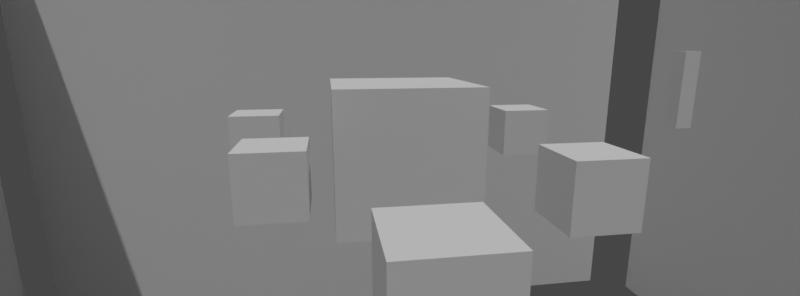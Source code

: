 # Source: 10.blend  (saved by Blender 3.6.11; exported with 4.5.12 LTS)
import bpy
from mathutils import Matrix  # noqa: F401  (used for matrix-valued properties, if any)

bpy.ops.wm.read_factory_settings(use_empty=True)
scene = bpy.context.scene
scene.name = 'Scene'

# ---- collections
col_collection = bpy.data.collections.new('Collection'); scene.collection.children.link(col_collection)

# ---- world
world_world = bpy.data.worlds.new('World'); scene.world = world_world
world_world.use_nodes = True; world_world.node_tree.nodes.clear()
_N = world_world.node_tree.nodes; _L = world_world.node_tree.links
n0 = _N.new('ShaderNodeOutputWorld'); n0.name = 'World Output'; n0.location = (300, 300)
n1 = _N.new('ShaderNodeBackground'); n1.name = 'Background'; n1.location = (10, 300)
n1.inputs[0].default_value = (0.05088, 0.05088, 0.05088, 1.0)
_L.new(n1.outputs[0], n0.inputs[0])
n0.is_active_output = True
world_world.color = (0.05088, 0.05088, 0.05088)
world_world.use_sun_shadow = False
world_world.sun_shadow_jitter_overblur = 0.0

# ---- cameras
cam_camera = bpy.data.cameras.new('Camera')
cam_camera.sensor_fit = 'VERTICAL'
cam_camera.lens = 18.0
cam_camera.sensor_height = 12.0

# ---- lights
light_spot_004 = bpy.data.lights.new('Spot.004', 'SUN')
light_spot_004.transmission_factor = 0.0
light_spot_004.energy = 1.0
light_spot_004.shadow_soft_size = 0.68
light_spot_001 = bpy.data.lights.new('Spot.001', 'SUN')
light_spot_001.transmission_factor = 0.0
light_spot_001.energy = 1.0
light_spot_001.shadow_soft_size = 0.68

# ---- meshes
me_cube_002 = bpy.data.meshes.new('Cube.002')
me_cube_002.from_pydata([(-0.1872, -0.1872, -0.85), (-0.1872, -0.1872, 0.85), (-0.1872, 0.1872, -0.85), (-0.1872, 0.1872, 0.85), (0.1872, -0.1872, -0.85), (0.1872, -0.1872, 0.85), (0.1872, 0.1872, -0.85), (0.1872, 0.1872, 0.85)], [], [(0, 1, 3, 2), (2, 3, 7, 6), (6, 7, 5, 4), (4, 5, 1, 0), (2, 6, 4, 0), (7, 3, 1, 5)])
_uv = me_cube_002.uv_layers.new(name='UVMap')
_uv.uv.foreach_set('vector', [0.375, 0.0, 0.625, 0.0, 0.625, 0.25, 0.375, 0.25, 0.375, 0.25, 0.625, 0.25, 0.625, 0.5, 0.375, 0.5, 0.375, 0.5, 0.625, 0.5, 0.625, 0.75, 0.375, 0.75, 0.375, 0.75, 0.625, 0.75, 0.625, 1.0, 0.375, 1.0, 0.125, 0.5, 0.375, 0.5, 0.375, 0.75, 0.125, 0.75, 0.625, 0.5, 0.875, 0.5, 0.875, 0.75, 0.625, 0.75])
me_cube_002.update()
me_cube_016 = bpy.data.meshes.new('Cube.016')
me_cube_016.from_pydata([(-0.2939, -0.2939, -0.2939), (-0.2939, -0.2939, 0.2939), (-0.2939, 0.2939, -0.2939), (-0.2939, 0.2939, 0.2939), (0.2939, -0.2939, -0.2939), (0.2939, -0.2939, 0.2939), (0.2939, 0.2939, -0.2939), (0.2939, 0.2939, 0.2939)], [], [(0, 1, 3, 2), (2, 3, 7, 6), (6, 7, 5, 4), (4, 5, 1, 0), (2, 6, 4, 0), (7, 3, 1, 5)])
_uv = me_cube_016.uv_layers.new(name='UVMap')
_uv.uv.foreach_set('vector', [0.375, 0.0, 0.625, 0.0, 0.625, 0.25, 0.375, 0.25, 0.375, 0.25, 0.625, 0.25, 0.625, 0.5, 0.375, 0.5, 0.375, 0.5, 0.625, 0.5, 0.625, 0.75, 0.375, 0.75, 0.375, 0.75, 0.625, 0.75, 0.625, 1.0, 0.375, 1.0, 0.125, 0.5, 0.375, 0.5, 0.375, 0.75, 0.125, 0.75, 0.625, 0.5, 0.875, 0.5, 0.875, 0.75, 0.625, 0.75])
me_cube_016.update()
me_cube_001 = bpy.data.meshes.new('Cube.001')
me_cube_001.from_pydata([(-0.2939, -0.2939, -0.2939), (-0.2939, -0.2939, 0.2939), (-0.2939, 0.2939, -0.2939), (-0.2939, 0.2939, 0.2939), (0.2939, -0.2939, -0.2939), (0.2939, -0.2939, 0.2939), (0.2939, 0.2939, -0.2939), (0.2939, 0.2939, 0.2939)], [], [(0, 1, 3, 2), (2, 3, 7, 6), (6, 7, 5, 4), (4, 5, 1, 0), (2, 6, 4, 0), (7, 3, 1, 5)])
_uv = me_cube_001.uv_layers.new(name='UVMap')
_uv.uv.foreach_set('vector', [0.375, 0.0, 0.625, 0.0, 0.625, 0.25, 0.375, 0.25, 0.375, 0.25, 0.625, 0.25, 0.625, 0.5, 0.375, 0.5, 0.375, 0.5, 0.625, 0.5, 0.625, 0.75, 0.375, 0.75, 0.375, 0.75, 0.625, 0.75, 0.625, 1.0, 0.375, 1.0, 0.125, 0.5, 0.375, 0.5, 0.375, 0.75, 0.125, 0.75, 0.625, 0.5, 0.875, 0.5, 0.875, 0.75, 0.625, 0.75])
me_cube_001.update()
me_cube_003 = bpy.data.meshes.new('Cube.003')
me_cube_003.from_pydata([(-0.2939, -0.2939, -0.2939), (-0.2939, -0.2939, 0.2939), (-0.2939, 0.2939, -0.2939), (-0.2939, 0.2939, 0.2939), (0.2939, -0.2939, -0.2939), (0.2939, -0.2939, 0.2939), (0.2939, 0.2939, -0.2939), (0.2939, 0.2939, 0.2939)], [], [(0, 1, 3, 2), (2, 3, 7, 6), (6, 7, 5, 4), (4, 5, 1, 0), (2, 6, 4, 0), (7, 3, 1, 5)])
_uv = me_cube_003.uv_layers.new(name='UVMap')
_uv.uv.foreach_set('vector', [0.375, 0.0, 0.625, 0.0, 0.625, 0.25, 0.375, 0.25, 0.375, 0.25, 0.625, 0.25, 0.625, 0.5, 0.375, 0.5, 0.375, 0.5, 0.625, 0.5, 0.625, 0.75, 0.375, 0.75, 0.375, 0.75, 0.625, 0.75, 0.625, 1.0, 0.375, 1.0, 0.125, 0.5, 0.375, 0.5, 0.375, 0.75, 0.125, 0.75, 0.625, 0.5, 0.875, 0.5, 0.875, 0.75, 0.625, 0.75])
me_cube_003.update()
me_cube_004 = bpy.data.meshes.new('Cube.004')
me_cube_004.from_pydata([(-0.2939, -0.2939, -0.2939), (-0.2939, -0.2939, 0.2939), (-0.2939, 0.2939, -0.2939), (-0.2939, 0.2939, 0.2939), (0.2939, -0.2939, -0.2939), (0.2939, -0.2939, 0.2939), (0.2939, 0.2939, -0.2939), (0.2939, 0.2939, 0.2939)], [], [(0, 1, 3, 2), (2, 3, 7, 6), (6, 7, 5, 4), (4, 5, 1, 0), (2, 6, 4, 0), (7, 3, 1, 5)])
_uv = me_cube_004.uv_layers.new(name='UVMap')
_uv.uv.foreach_set('vector', [0.375, 0.0, 0.625, 0.0, 0.625, 0.25, 0.375, 0.25, 0.375, 0.25, 0.625, 0.25, 0.625, 0.5, 0.375, 0.5, 0.375, 0.5, 0.625, 0.5, 0.625, 0.75, 0.375, 0.75, 0.375, 0.75, 0.625, 0.75, 0.625, 1.0, 0.375, 1.0, 0.125, 0.5, 0.375, 0.5, 0.375, 0.75, 0.125, 0.75, 0.625, 0.5, 0.875, 0.5, 0.875, 0.75, 0.625, 0.75])
me_cube_004.update()
me_cube_005 = bpy.data.meshes.new('Cube.005')
me_cube_005.from_pydata([(-0.2939, -0.2939, -0.2939), (-0.2939, -0.2939, 0.2939), (-0.2939, 0.2939, -0.2939), (-0.2939, 0.2939, 0.2939), (0.2939, -0.2939, -0.2939), (0.2939, -0.2939, 0.2939), (0.2939, 0.2939, -0.2939), (0.2939, 0.2939, 0.2939)], [], [(0, 1, 3, 2), (2, 3, 7, 6), (6, 7, 5, 4), (4, 5, 1, 0), (2, 6, 4, 0), (7, 3, 1, 5)])
_uv = me_cube_005.uv_layers.new(name='UVMap')
_uv.uv.foreach_set('vector', [0.375, 0.0, 0.625, 0.0, 0.625, 0.25, 0.375, 0.25, 0.375, 0.25, 0.625, 0.25, 0.625, 0.5, 0.375, 0.5, 0.375, 0.5, 0.625, 0.5, 0.625, 0.75, 0.375, 0.75, 0.375, 0.75, 0.625, 0.75, 0.625, 1.0, 0.375, 1.0, 0.125, 0.5, 0.375, 0.5, 0.375, 0.75, 0.125, 0.75, 0.625, 0.5, 0.875, 0.5, 0.875, 0.75, 0.625, 0.75])
me_cube_005.update()
me_cube_006 = bpy.data.meshes.new('Cube.006')
me_cube_006.from_pydata([(-0.2939, -0.2939, -0.2939), (-0.2939, -0.2939, 0.2939), (-0.2939, 0.2939, -0.2939), (-0.2939, 0.2939, 0.2939), (0.2939, -0.2939, -0.2939), (0.2939, -0.2939, 0.2939), (0.2939, 0.2939, -0.2939), (0.2939, 0.2939, 0.2939)], [], [(0, 1, 3, 2), (2, 3, 7, 6), (6, 7, 5, 4), (4, 5, 1, 0), (2, 6, 4, 0), (7, 3, 1, 5)])
_uv = me_cube_006.uv_layers.new(name='UVMap')
_uv.uv.foreach_set('vector', [0.375, 0.0, 0.625, 0.0, 0.625, 0.25, 0.375, 0.25, 0.375, 0.25, 0.625, 0.25, 0.625, 0.5, 0.375, 0.5, 0.375, 0.5, 0.625, 0.5, 0.625, 0.75, 0.375, 0.75, 0.375, 0.75, 0.625, 0.75, 0.625, 1.0, 0.375, 1.0, 0.125, 0.5, 0.375, 0.5, 0.375, 0.75, 0.125, 0.75, 0.625, 0.5, 0.875, 0.5, 0.875, 0.75, 0.625, 0.75])
me_cube_006.update()
me_cube = bpy.data.meshes.new('Cube')
me_cube.from_pydata([(-0.5, -0.5, -0.5), (-0.5, -0.5, 0.5), (-0.5, 0.5, -0.5), (-0.5, 0.5, 0.5), (0.5, -0.5, -0.5), (0.5, -0.5, 0.5), (0.5, 0.5, -0.5), (0.5, 0.5, 0.5)], [], [(0, 1, 3, 2), (2, 3, 7, 6), (6, 7, 5, 4), (4, 5, 1, 0), (2, 6, 4, 0), (7, 3, 1, 5)])
_uv = me_cube.uv_layers.new(name='UVMap')
_uv.uv.foreach_set('vector', [0.375, 0.0, 0.625, 0.0, 0.625, 0.25, 0.375, 0.25, 0.375, 0.25, 0.625, 0.25, 0.625, 0.5, 0.375, 0.5, 0.375, 0.5, 0.625, 0.5, 0.625, 0.75, 0.375, 0.75, 0.375, 0.75, 0.625, 0.75, 0.625, 1.0, 0.375, 1.0, 0.125, 0.5, 0.375, 0.5, 0.375, 0.75, 0.125, 0.75, 0.625, 0.5, 0.875, 0.5, 0.875, 0.75, 0.625, 0.75])
me_cube.update()
me_cube_007 = bpy.data.meshes.new('Cube.007')
me_cube_007.from_pydata([(-0.5, -0.5, -0.5), (-0.5, -0.5, 0.5), (-0.5, 0.5, -0.5), (-0.5, 0.5, 0.5), (0.5, -0.5, -0.5), (0.5, -0.5, 0.5), (0.5, 0.5, -0.5), (0.5, 0.5, 0.5)], [], [(0, 1, 3, 2), (2, 3, 7, 6), (6, 7, 5, 4), (4, 5, 1, 0), (2, 6, 4, 0), (7, 3, 1, 5)])
_uv = me_cube_007.uv_layers.new(name='UVMap')
_uv.uv.foreach_set('vector', [0.375, 0.0, 0.625, 0.0, 0.625, 0.25, 0.375, 0.25, 0.375, 0.25, 0.625, 0.25, 0.625, 0.5, 0.375, 0.5, 0.375, 0.5, 0.625, 0.5, 0.625, 0.75, 0.375, 0.75, 0.375, 0.75, 0.625, 0.75, 0.625, 1.0, 0.375, 1.0, 0.125, 0.5, 0.375, 0.5, 0.375, 0.75, 0.125, 0.75, 0.625, 0.5, 0.875, 0.5, 0.875, 0.75, 0.625, 0.75])
me_cube_007.update()
me_cube_008 = bpy.data.meshes.new('Cube.008')
me_cube_008.from_pydata([(-0.5, -0.5, -0.5), (-0.5, -0.5, 0.5), (-0.5, 0.5, -0.5), (-0.5, 0.5, 0.5), (0.5, -0.5, -0.5), (0.5, -0.5, 0.5), (0.5, 0.5, -0.5), (0.5, 0.5, 0.5)], [], [(0, 1, 3, 2), (2, 3, 7, 6), (6, 7, 5, 4), (4, 5, 1, 0), (2, 6, 4, 0), (7, 3, 1, 5)])
_uv = me_cube_008.uv_layers.new(name='UVMap')
_uv.uv.foreach_set('vector', [0.375, 0.0, 0.625, 0.0, 0.625, 0.25, 0.375, 0.25, 0.375, 0.25, 0.625, 0.25, 0.625, 0.5, 0.375, 0.5, 0.375, 0.5, 0.625, 0.5, 0.625, 0.75, 0.375, 0.75, 0.375, 0.75, 0.625, 0.75, 0.625, 1.0, 0.375, 1.0, 0.125, 0.5, 0.375, 0.5, 0.375, 0.75, 0.125, 0.75, 0.625, 0.5, 0.875, 0.5, 0.875, 0.75, 0.625, 0.75])
me_cube_008.update()
me_cube_009 = bpy.data.meshes.new('Cube.009')
me_cube_009.from_pydata([(-0.5, -0.5, -0.5), (-0.5, -0.5, 0.5), (-0.5, 0.5, -0.5), (-0.5, 0.5, 0.5), (0.5, -0.5, -0.5), (0.5, -0.5, 0.5), (0.5, 0.5, -0.5), (0.5, 0.5, 0.5)], [], [(0, 1, 3, 2), (2, 3, 7, 6), (6, 7, 5, 4), (4, 5, 1, 0), (2, 6, 4, 0), (7, 3, 1, 5)])
_uv = me_cube_009.uv_layers.new(name='UVMap')
_uv.uv.foreach_set('vector', [0.375, 0.0, 0.625, 0.0, 0.625, 0.25, 0.375, 0.25, 0.375, 0.25, 0.625, 0.25, 0.625, 0.5, 0.375, 0.5, 0.375, 0.5, 0.625, 0.5, 0.625, 0.75, 0.375, 0.75, 0.375, 0.75, 0.625, 0.75, 0.625, 1.0, 0.375, 1.0, 0.125, 0.5, 0.375, 0.5, 0.375, 0.75, 0.125, 0.75, 0.625, 0.5, 0.875, 0.5, 0.875, 0.75, 0.625, 0.75])
me_cube_009.update()
me_cube_010 = bpy.data.meshes.new('Cube.010')
me_cube_010.from_pydata([(-0.5, -0.5, -0.5), (-0.5, -0.5, 0.5), (-0.5, 0.5, -0.5), (-0.5, 0.5, 0.5), (0.5, -0.5, -0.5), (0.5, -0.5, 0.5), (0.5, 0.5, -0.5), (0.5, 0.5, 0.5)], [], [(0, 1, 3, 2), (2, 3, 7, 6), (6, 7, 5, 4), (4, 5, 1, 0), (2, 6, 4, 0), (7, 3, 1, 5)])
_uv = me_cube_010.uv_layers.new(name='UVMap')
_uv.uv.foreach_set('vector', [0.375, 0.0, 0.625, 0.0, 0.625, 0.25, 0.375, 0.25, 0.375, 0.25, 0.625, 0.25, 0.625, 0.5, 0.375, 0.5, 0.375, 0.5, 0.625, 0.5, 0.625, 0.75, 0.375, 0.75, 0.375, 0.75, 0.625, 0.75, 0.625, 1.0, 0.375, 1.0, 0.125, 0.5, 0.375, 0.5, 0.375, 0.75, 0.125, 0.75, 0.625, 0.5, 0.875, 0.5, 0.875, 0.75, 0.625, 0.75])
me_cube_010.update()

# ---- objects
ob_camera = bpy.data.objects.new('Camera', cam_camera)
ob_cameratarget = bpy.data.objects.new('CameraTarget', None)
ob_cameratargetdof = bpy.data.objects.new('CameraTargetDof', None)
ob_cube_001 = bpy.data.objects.new('Cube.001', me_cube_002)
ob_spot_004 = bpy.data.objects.new('Spot.004', light_spot_004)
ob_content10 = bpy.data.objects.new('Content10', me_cube_016)
ob_nanka = bpy.data.objects.new('nanka', None)
ob_content10_001 = bpy.data.objects.new('Content10.001', me_cube_001)
ob_content10_002 = bpy.data.objects.new('Content10.002', me_cube_003)
ob_content10_003 = bpy.data.objects.new('Content10.003', me_cube_004)
ob_content10_004 = bpy.data.objects.new('Content10.004', me_cube_005)
ob_content10_005 = bpy.data.objects.new('Content10.005', me_cube_006)
ob_spot_001 = bpy.data.objects.new('Spot.001', light_spot_001)
ob_cube = bpy.data.objects.new('Cube', me_cube)
ob_cube_002 = bpy.data.objects.new('Cube.002', me_cube_007)
ob_cube_003 = bpy.data.objects.new('Cube.003', me_cube_008)
ob_cube_004 = bpy.data.objects.new('Cube.004', me_cube_009)
ob_wei = bpy.data.objects.new('Wei', me_cube_010)

# ---- transforms, parenting, visibility, modifiers, constraints
ob_camera.location = (1.301, 8.013, 1.843)
ob_camera.rotation_euler = (1.571, -0.0, 0.0)
_c = ob_camera.constraints.new('TRACK_TO'); _c.name = 'Track To'
_c.target = ob_cameratarget
ob_cameratarget.location = (0.0, 0.0, 0.02441)
ob_cameratargetdof.location = (0.0963, 0.05245, 1.414)
ob_cube_001.location = (-6.616, -0.928, 0.9339)
ob_spot_004.location = (-7.076, -9.604, 10.64)
ob_spot_004.rotation_euler = (0.4576, 0.09137, -0.8569)
ob_spot_004.scale = (1.248, 1.248, 1.248)
ob_content10.location = (0.2241, -2.417, 0.0)
ob_content10.scale = (1.707, 1.707, 1.707)
ob_nanka.location = (0.0, 0.0, 0.0)
ob_content10_001.location = (2.113, 1.594, 0.0)
ob_content10_001.scale = (1.707, 1.707, 1.707)
ob_content10_002.location = (-2.169, 2.679, 0.0)
ob_content10_002.scale = (1.707, 1.707, 1.707)
ob_content10_003.location = (0.4635, 4.903, 0.0)
ob_content10_003.scale = (1.707, 1.707, 1.707)
ob_content10_004.location = (2.809, -1.798, 0.0)
ob_content10_004.scale = (1.707, 1.707, 1.707)
ob_content10_005.location = (-3.061, -1.719, 0.0)
ob_content10_005.scale = (1.707, 1.707, 1.707)
ob_spot_001.location = (5.519, 10.44, 10.64)
ob_spot_001.rotation_euler = (0.4576, 0.09137, -3.7)
ob_spot_001.scale = (1.248, 1.248, 1.248)
ob_cube.location = (-0.0236, 21.14, -0.3321)
ob_cube.scale = (32.14, 4.569, 27.28)
ob_cube_002.location = (-23.53, -1.0, 0.0)
ob_cube_002.rotation_euler = (0.0, -0.0, -1.577)
ob_cube_002.scale = (37.98, 5.4, 32.24)
ob_cube_003.location = (22.39, -0.1965, 0.0)
ob_cube_003.rotation_euler = (0.0, -0.0, -1.577)
ob_cube_003.scale = (37.98, 5.4, 32.24)
ob_cube_004.location = (0.2351, -23.96, 0.0)
ob_cube_004.rotation_euler = (0.0, -0.0, -3.141)
ob_cube_004.scale = (37.98, 5.4, 32.24)
ob_wei.location = (0.0, 0.0, 0.0)
ob_wei.scale = (2.488, 2.488, 2.488)

# ---- collection membership
col_collection.objects.link(ob_camera)
col_collection.objects.link(ob_cameratarget)
col_collection.objects.link(ob_cameratargetdof)
col_collection.objects.link(ob_cube_001)
col_collection.objects.link(ob_spot_004)
col_collection.objects.link(ob_content10)
col_collection.objects.link(ob_nanka)
col_collection.objects.link(ob_content10_001)
col_collection.objects.link(ob_content10_002)
col_collection.objects.link(ob_content10_003)
col_collection.objects.link(ob_content10_004)
col_collection.objects.link(ob_content10_005)
col_collection.objects.link(ob_spot_001)
col_collection.objects.link(ob_cube)
col_collection.objects.link(ob_cube_002)
col_collection.objects.link(ob_cube_003)
col_collection.objects.link(ob_cube_004)
col_collection.objects.link(ob_wei)

# ---- scene / render settings (as saved in the file)
scene.camera = ob_camera
scene.frame_start = 1; scene.frame_end = 450; scene.frame_set(345)
scene.render.engine = 'BLENDER_EEVEE_NEXT'
scene.render.resolution_x = 2914
scene.render.fps = 30
scene.cycles.sampling_pattern = 'TABULATED_SOBOL'
scene.cycles.use_light_tree = False
scene.view_settings.view_transform = 'Filmic'
bpy.context.view_layer.update()
